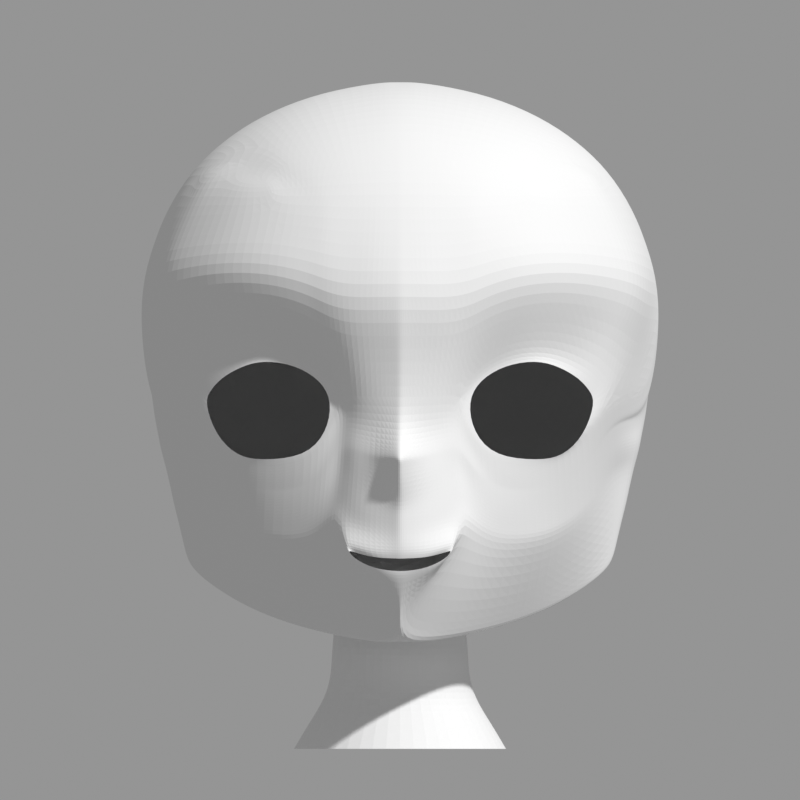 # Source: face_s10_gen.blend  (saved by Blender 5.2.44; exported with 4.5.12 LTS)
import bpy
from mathutils import Matrix  # noqa: F401  (used for matrix-valued properties, if any)

bpy.ops.wm.read_factory_settings(use_empty=True)
scene = bpy.context.scene
scene.name = 'Scene'

# ---- collections
col_ref = bpy.data.collections.new('REF'); scene.collection.children.link(col_ref)
col_model = bpy.data.collections.new('MODEL'); scene.collection.children.link(col_model)
col_guide = bpy.data.collections.new('GUIDE'); scene.collection.children.link(col_guide)

# ---- cameras
cam_cam_front = bpy.data.cameras.new('CAM_front')
cam_cam_front.type = 'ORTHO'
cam_cam_front.clip_start = 0.01
cam_cam_front.clip_end = 10.0
cam_cam_front.ortho_scale = 0.7168
cam_cam_a45 = bpy.data.cameras.new('CAM_a45')
cam_cam_a45.type = 'ORTHO'
cam_cam_a45.clip_start = 0.01
cam_cam_a45.clip_end = 10.0
cam_cam_a45.ortho_scale = 0.7168
cam_cam_side = bpy.data.cameras.new('CAM_side')
cam_cam_side.type = 'ORTHO'
cam_cam_side.clip_start = 0.01
cam_cam_side.clip_end = 10.0
cam_cam_side.ortho_scale = 0.7168

# ---- meshes
me_face = bpy.data.meshes.new('Face')
me_face.from_pydata([(-0.06542, -0.1779, -0.0243), (-0.07069, -0.1752, 0.02243), (-0.1225, -0.1593, 0.04087), (-0.1608, -0.1282, 0.02446), (-0.1753, -0.1097, 0.00313), (-0.1652, -0.1218, -0.02684), (-0.125, -0.1456, -0.04934), (-0.08466, -0.1694, -0.04613), (-0.06127, -0.1804, -0.02252), (-0.06734, -0.1778, 0.02789), (-0.12, -0.1593, 0.0492), (-0.1705, -0.1198, 0.03297), (-0.1908, -0.09329, 0.009986), (-0.1685, -0.1147, -0.02671), (-0.1217, -0.1456, -0.05488), (-0.08283, -0.1704, -0.04931), (-0.06056, -0.1794, 0.003511), (-0.05193, -0.1829, 0.00421), (-0.09238, -0.1707, 0.04413), (-0.1463, -0.137, 0.04515), (-0.1427, -0.1444, 0.03495), (-0.1807, -0.1083, 0.02275), (-0.1703, -0.1169, 0.01303), (-0.1484, -0.1302, -0.04689), (-0.1461, -0.1337, -0.04558), (-0.09342, -0.1689, 0.03635), (0.0, -0.2212, -0.1372), (-0.02433, -0.2176, -0.1363), (-0.042, -0.2068, -0.1311), (-0.047, -0.2095, -0.1293), (-0.04199, -0.2105, -0.1368), (-0.02423, -0.2163, -0.146), (0.0, -0.2167, -0.1484), (0.0, -0.224, -0.1309), (-0.02747, -0.2193, -0.1301), (-0.04759, -0.2091, -0.1242), (-0.05085, -0.2042, -0.1234), (-0.04639, -0.2067, -0.1361), (-0.02747, -0.2119, -0.1507), (0.0, -0.2146, -0.1547), (0.0, -0.2163, 0.00421), (0.0, -0.2203, -0.02345), (0.0, -0.2502, -0.04775), (0.0, -0.2282, -0.0882), (0.0, -0.1715, -0.2184), (-0.03694, -0.1312, -0.2118), (-0.07318, -0.09713, -0.2039), (-0.109, -0.06489, -0.1934), (-0.1431, -0.0374, -0.1785), (-0.1741, -0.01233, -0.158), (-0.1913, 0.0084, -0.1419), (-0.06206, -0.1867, -0.109), (-0.07068, -0.1677, -0.1171), (-0.08751, -0.1508, -0.1266), (-0.1245, -0.1247, -0.1241), (-0.1505, -0.09731, -0.1127), (-0.1739, -0.06828, -0.09237), (-0.1924, -0.008802, -0.05853), (0.0, -0.2402, -0.0693), (0.0, -0.2267, -0.09985), (0.0, -0.2249, -0.1167), (0.0, -0.1932, -0.1849), (-0.05729, -0.1829, -0.09004), (-0.05579, -0.182, -0.07322), (-0.05309, -0.1815, -0.05608), (-0.05236, -0.1831, -0.03735), (-0.05072, -0.183, -0.01408), (-0.06284, -0.1783, -0.03829), (-0.06441, -0.1787, -0.05406), (-0.06597, -0.1766, -0.06983), (-0.06754, -0.1745, -0.0856), (-0.06911, -0.1724, -0.1014), (-0.08361, -0.168, -0.06219), (-0.08439, -0.1644, -0.07508), (-0.08517, -0.1622, -0.08796), (-0.08595, -0.1589, -0.1008), (-0.08673, -0.1545, -0.1137), (-0.1222, -0.1421, -0.06642), (-0.1227, -0.1386, -0.07796), (-0.1231, -0.1351, -0.08951), (-0.1236, -0.1316, -0.101), (-0.124, -0.1282, -0.1126), (-0.1488, -0.1247, -0.05786), (-0.1491, -0.1192, -0.06883), (-0.1495, -0.1137, -0.0798), (-0.1498, -0.1083, -0.09077), (-0.1502, -0.1028, -0.1017), (-0.1694, -0.107, -0.03765), (-0.1703, -0.09923, -0.0486), (-0.1712, -0.09149, -0.05954), (-0.1721, -0.08375, -0.07048), (-0.173, -0.07601, -0.08143), (-0.1911, -0.07921, -0.001434), (-0.1913, -0.06512, -0.01285), (-0.1916, -0.05104, -0.02427), (-0.1919, -0.03696, -0.03569), (-0.1921, -0.02288, -0.04711), (-0.03036, -0.1856, -0.1604), (-0.05381, -0.1576, -0.1644), (-0.08034, -0.131, -0.1653), (-0.1167, -0.09798, -0.1588), (-0.1468, -0.06735, -0.1456), (-0.174, -0.0403, -0.1252), (-0.1931, -0.0002008, -0.09279), (-0.03855, -0.2003, 0.00421), (-0.01928, -0.2107, 0.00421), (-0.04044, -0.1946, -0.01697), (-0.04233, -0.1965, -0.03814), (-0.04311, -0.1974, -0.05616), (-0.04421, -0.1985, -0.07442), (-0.04532, -0.1988, -0.09111), (-0.04552, -0.1989, -0.1078), (-0.02075, -0.2061, -0.02056), (-0.02222, -0.212, -0.04533), (-0.02368, -0.2136, -0.0638), (-0.02515, -0.2131, -0.08274), (-0.02662, -0.2135, -0.09855), (-0.02719, -0.2135, -0.1144), (-0.01973, -0.195, -0.1643), (-0.2222, 0.0076, 0.009986), (-0.2189, 0.007859, -0.001434), (-0.2143, 0.009977, -0.01204), (-0.2138, 0.0105, -0.02427), (-0.2153, 0.0105, -0.03569), (-0.2129, 0.0105, -0.04711), (-0.2102, 0.0105, -0.05853), (-0.2035, 0.0105, -0.09279), (-0.1894, 0.01333, -0.1412), (-0.1741, -0.002921, -0.158), (-0.1431, -0.01886, -0.1721), (-0.109, -0.03691, -0.185), (-0.07318, -0.04893, -0.1941), (-0.03694, -0.05628, -0.1984), (0.0, -0.05751, -0.2004), (0.0, -0.2249, 0.05066), (-0.0215, -0.2187, 0.05066), (-0.043, -0.2125, 0.05066), (-0.06085, -0.203, 0.05771), (-0.07578, -0.1991, 0.06842), (-0.1035, -0.1887, 0.0806), (-0.1345, -0.1713, 0.0844), (-0.1639, -0.1448, 0.08136), (-0.1912, -0.113, 0.07223), (-0.2021, -0.09294, 0.06456), (-0.2131, -0.0617, 0.05499), (-0.2299, 0.004777, 0.05499), (0.0, -0.2385, 0.09759), (-0.02474, -0.2353, 0.09715), (-0.0485, -0.229, 0.09668), (-0.06834, -0.2227, 0.1012), (-0.08296, -0.2159, 0.1084), (-0.1123, -0.2047, 0.1169), (-0.1456, -0.1834, 0.1197), (-0.1778, -0.154, 0.1178), (-0.2079, -0.1147, 0.1118), (-0.2213, -0.08922, 0.1066), (-0.229, -0.04844, 0.1), (-0.2317, 0.00918, 0.1003), (0.0, -0.2198, 0.1436), (-0.02217, -0.2187, 0.1436), (-0.04433, -0.2142, 0.1436), (-0.06355, -0.2095, 0.1465), (-0.07682, -0.204, 0.1495), (-0.1047, -0.1904, 0.1535), (-0.1357, -0.1699, 0.1548), (-0.1657, -0.1422, 0.1538), (-0.1941, -0.1037, 0.1507), (-0.2065, -0.07951, 0.1482), (-0.219, -0.03951, 0.145), (-0.2252, 0.0105, 0.1375), (0.0, -0.1992, 0.19), (-0.02011, -0.1982, 0.19), (-0.04021, -0.1953, 0.19), (-0.06032, -0.1902, 0.19), (-0.07024, -0.1868, 0.19), (-0.09635, -0.1752, 0.19), (-0.1301, -0.1531, 0.19), (-0.1525, -0.1309, 0.19), (-0.1779, -0.09498, 0.19), (-0.1884, -0.07255, 0.19), (-0.199, -0.03588, 0.19), (0.0, -0.2423, -0.04167), (-0.05195, -0.1831, -0.03154), (-0.06401, -0.1786, -0.05011), (-0.0842, -0.1653, -0.07186), (-0.1225, -0.1395, -0.07508), (-0.149, -0.1206, -0.06608), (-0.1701, -0.1012, -0.04586), (-0.1913, -0.06864, -0.009998), (-0.04186, -0.196, -0.03285), (-0.02185, -0.2105, -0.03914), (-0.2173, 0.008811, -0.009998), (0.0, -0.2473, -0.05314), (-0.05254, -0.1827, -0.04204), (-0.0648, -0.1782, -0.058), (-0.08459, -0.1639, -0.0783), (-0.1228, -0.1378, -0.08085), (-0.1492, -0.1178, -0.07157), (-0.1705, -0.0973, -0.05133), (-0.1914, -0.0616, -0.01571), (-0.04252, -0.1967, -0.04265), (-0.02258, -0.2124, -0.04995), (-0.2144, 0.01074, -0.01571), (-0.005963, -0.2203, -0.137), (-0.006869, -0.2228, -0.1307), (-0.004819, -0.2149, 0.00421), (-0.005187, -0.2167, -0.02272), (-0.005554, -0.2403, -0.04714), (-0.005921, -0.2336, -0.06793), (-0.006289, -0.2244, -0.08683), (-0.006656, -0.2234, -0.09952), (-0.006798, -0.222, -0.1161), (-0.005375, -0.2234, 0.05066), (-0.007245, -0.2377, 0.09746), (-0.005542, -0.2195, 0.1436), (-0.005026, -0.199, 0.19), (-0.005462, -0.2344, -0.04104), (-0.005646, -0.2386, -0.05234), (-0.005989, -0.2167, -0.1483), (-0.005866, -0.2145, -0.1545), (-0.03778, -0.1325, -0.2094), (-0.07354, -0.09882, -0.202), (-0.1094, -0.06654, -0.1917), (-0.1433, -0.0389, -0.1769), (-0.1741, -0.01373, -0.1564), (-0.1939, 0.00797, -0.1253), (-0.001518, -0.1662, -0.2096), (-0.0009864, -0.1933, -0.1839), (-0.1939, 0.0105, -0.1253), (0.0, -0.1649, 0.2307), (-0.005026, -0.1647, 0.2307), (-0.02011, -0.1639, 0.2305), (0.0, -0.121, 0.261), (-0.005026, -0.1209, 0.261), (-0.02011, -0.1202, 0.2606), (0.0, -0.07136, 0.2806), (-0.005026, -0.07132, 0.2805), (-0.02011, -0.07066, 0.28), (0.0, -0.0188, 0.2887), (-0.005026, -0.01876, 0.2887), (-0.02011, -0.01828, 0.2887), (0.0, 0.03467, 0.2887), (-0.005026, 0.03468, 0.2886), (-0.02011, 0.0349, 0.2874), (0.0, 0.08653, 0.2759), (-0.005026, 0.08653, 0.2758), (-0.02011, 0.08662, 0.2751), (0.0, 0.1347, 0.253), (-0.005026, 0.1347, 0.253), (-0.02011, 0.1346, 0.2522), (0.0, 0.1761, 0.2194), (-0.005026, 0.1761, 0.2194), (-0.02011, 0.1757, 0.2186), (0.0, 0.2073, 0.1762), (-0.005026, 0.2072, 0.1762), (-0.02011, 0.2067, 0.1755), (0.0, 0.2258, 0.1263), (-0.005026, 0.2258, 0.1263), (-0.02011, 0.2251, 0.1258), (0.0, 0.2324, 0.07353), (-0.005026, 0.2323, 0.07351), (-0.02011, 0.2315, 0.07312), (0.0, 0.2275, 0.02053), (-0.005026, 0.2274, 0.02052), (-0.02011, 0.2265, 0.02032), (0.0, 0.2107, -0.03), (-0.005026, 0.2107, -0.03), (-0.02011, 0.2098, -0.03), (0.0, 0.007995, 0.2901), (-0.005063, 0.008017, 0.2901), (-0.02031, 0.008393, 0.2901), (0.0, 0.06095, 0.2834), (-0.005056, 0.06097, 0.2834), (-0.02024, 0.06118, 0.2826), (-0.03926, 0.1989, -0.04566), (-0.05942, 0.184, -0.06066), (-0.07942, 0.1649, -0.07353), (-0.09812, 0.15, -0.0835), (-0.1267, 0.1218, -0.09041), (-0.1439, 0.1012, -0.09465), (-0.1622, 0.0818, -0.1002), (-0.1783, 0.05799, -0.1042), (-0.193, 0.03881, -0.1142), (-0.04997, -0.1615, 0.2271), (-0.05774, -0.1192, 0.2549), (-0.06347, -0.07278, 0.2725), (-0.06753, -0.02708, 0.2807), (-0.07036, 0.01001, 0.2812), (-0.07263, 0.04411, 0.277), (-0.07429, 0.07764, 0.2682), (-0.0751, 0.1124, 0.2534), (-0.07425, 0.1516, 0.2274), (-0.07156, 0.1858, 0.1909), (-0.06711, 0.2099, 0.1463), (-0.06161, 0.2227, 0.09725), (-0.05539, 0.2249, 0.04709), (-0.04811, 0.2165, -0.001356), (-0.07811, -0.1554, 0.2226), (-0.09295, -0.1133, 0.2462), (-0.1037, -0.06862, 0.2604), (-0.1112, -0.02528, 0.2659), (-0.1165, 0.01397, 0.2644), (-0.1204, 0.05065, 0.2572), (-0.1228, 0.08622, 0.2443), (-0.1234, 0.1214, 0.2245), (-0.1212, 0.155, 0.1957), (-0.1158, 0.1827, 0.1583), (-0.1079, 0.2015, 0.115), (-0.09824, 0.2107, 0.06881), (-0.08719, 0.2105, 0.02253), (-0.07449, 0.2014, -0.0214), (-0.1038, -0.1461, 0.2177), (-0.1255, -0.1015, 0.2354), (-0.1395, -0.05811, 0.244), (-0.149, -0.01754, 0.2452), (-0.1555, 0.01946, 0.2401), (-0.16, 0.05428, 0.2295), (-0.1624, 0.08768, 0.2132), (-0.1619, 0.1192, 0.1904), (-0.158, 0.1474, 0.1604), (-0.1507, 0.1699, 0.1243), (-0.1408, 0.1848, 0.08399), (-0.1286, 0.1916, 0.04182), (-0.1146, 0.1904, 3.404e-05), (-0.09844, 0.1815, -0.03918), (-0.1153, -0.1391, 0.2118), (-0.1759, -0.06674, 0.2067), (-0.1702, -0.04072, 0.2241), (-0.1795, -0.005041, 0.2198), (-0.1857, 0.02578, 0.2105), (-0.1899, 0.05529, 0.1968), (-0.1912, 0.08362, 0.1781), (-0.1895, 0.1099, 0.1541), (-0.1845, 0.1329, 0.125), (-0.1763, 0.1508, 0.09145), (-0.1655, 0.1627, 0.05497), (-0.1524, 0.168, 0.01728), (-0.137, 0.1663, -0.01966), (-0.1191, 0.1578, -0.05399), (-0.2014, 0.01264, 0.1909), (-0.2068, 0.03186, 0.1778), (-0.2098, 0.05377, 0.1616), (-0.21, 0.07584, 0.1419), (-0.2074, 0.09655, 0.1184), (-0.202, 0.1146, 0.09135), (-0.1936, 0.1285, 0.06118), (-0.183, 0.1379, 0.02889), (-0.1697, 0.1416, -0.003982), (-0.1541, 0.1397, -0.03607), (-0.1362, 0.1321, -0.06576), (-0.2163, 0.02062, 0.1602), (-0.2204, 0.03373, 0.144), (-0.2221, 0.04942, 0.1263), (-0.2213, 0.06571, 0.1067), (-0.2183, 0.08123, 0.0848), (-0.2123, 0.09452, 0.06053), (-0.204, 0.1048, 0.0342), (-0.1941, 0.1118, 0.006278), (-0.1815, 0.1143, -0.02187), (-0.1664, 0.1121, -0.04907), (-0.152, 0.1054, -0.07398), (-0.2259, 0.02282, 0.1283), (-0.2284, 0.03181, 0.1095), (-0.2284, 0.04257, 0.09132), (-0.2267, 0.05392, 0.07295), (-0.2226, 0.06457, 0.05362), (-0.2172, 0.07402, 0.03271), (-0.2099, 0.08136, 0.0103), (-0.2003, 0.08587, -0.01299), (-0.1886, 0.08721, -0.03657), (-0.184, 0.08501, -0.06534), (-0.1687, 0.08272, -0.08539), (-0.233, 0.02105, 0.09507), (-0.2331, 0.02828, 0.07358), (-0.2318, 0.03511, 0.05557), (-0.2293, 0.04269, 0.0394), (-0.2253, 0.04977, 0.02304), (-0.2234, 0.05606, 0.005936), (-0.2204, 0.06155, -0.01243), (-0.2111, 0.0653, -0.03172), (-0.1994, 0.06622, -0.04973), (-0.188, 0.06481, -0.0712), (-0.1804, 0.05905, -0.09051), (-0.231, 0.01766, 0.05563), (-0.228, 0.02053, 0.03527), (-0.2262, 0.02392, 0.0203), (-0.2232, 0.02736, 0.009123), (-0.2196, 0.03062, -0.001492), (-0.2186, 0.03329, -0.01392), (-0.2164, 0.03507, -0.0276), (-0.2141, 0.0358, -0.04168), (-0.209, 0.03529, -0.05645), (-0.205, 0.03308, -0.07333), (-0.1998, 0.03052, -0.09038), (-0.1358, -0.1101, 0.2172), (-0.1633, -0.06093, 0.2233), (-0.168, -0.08843, 0.2119), (-0.2065, -0.04284, 0.009986), (-0.1202, -0.1478, 0.2009), (-0.1107, -0.1659, 0.19), (-0.1442, -0.1205, 0.2036), (-0.1322, -0.1342, 0.2022), (0.0, -0.052, -0.196), (-0.029, -0.04423, -0.1928), (-0.05023, -0.023, -0.184), (-0.058, 0.006, -0.172), (-0.05023, 0.035, -0.16), (-0.029, 0.05623, -0.1512), (0.0, 0.064, -0.148), (0.0, -0.05589, -0.2041), (-0.03396, -0.05113, -0.2014), (-0.06104, -0.03969, -0.1961), (-0.0832, -0.02663, -0.1886), (-0.1023, -0.01164, -0.1797), (-0.1185, 5.673e-05, -0.1711), (-0.1264, 0.01103, -0.1615), (-0.128, 0.0279, -0.1463), (-0.1198, 0.04106, -0.14), (-0.1099, 0.05753, -0.1363), (-0.09848, 0.07134, -0.1319), (-0.08689, 0.08555, -0.1283), (-0.06704, 0.1046, -0.123), (-0.05403, 0.1143, -0.1171), (-0.03991, 0.1257, -0.1099), (-0.02609, 0.1343, -0.1019), (-0.01325, 0.1404, -0.09378), (-0.003312, 0.141, -0.09372), (0.0, 0.1411, -0.09372), (0.0, -0.0623, -0.2181), (-0.03202, -0.05372, -0.2181), (-0.05547, -0.03028, -0.2181), (-0.06405, 0.00175, -0.2181), (-0.05547, 0.03378, -0.2181), (-0.03202, 0.05722, -0.2181), (0.0, 0.0658, -0.2181), (0.0, -0.0567, -0.2404), (-0.03202, -0.04812, -0.2404), (-0.05547, -0.02468, -0.2404), (-0.06405, 0.00735, -0.2404), (-0.05547, 0.03937, -0.2404), (-0.03202, 0.06282, -0.2404), (0.0, 0.0714, -0.2404), (0.0, -0.0574, -0.2628), (-0.03517, -0.04797, -0.2628), (-0.06092, -0.02222, -0.2628), (-0.07035, 0.01295, -0.2628), (-0.06092, 0.04812, -0.2628), (-0.03517, 0.07387, -0.2628), (0.0, 0.0833, -0.2628), (0.0, -0.0763, -0.2853), (-0.04287, -0.06481, -0.2853), (-0.07426, -0.03342, -0.2853), (-0.08575, 0.00945, -0.2853), (-0.07426, 0.05232, -0.2853), (-0.04287, 0.08371, -0.2853), (0.0, 0.0952, -0.2853), (0.0, -0.0924, -0.3076), (-0.0497, -0.07908, -0.3076), (-0.08608, -0.0427, -0.3076), (-0.0994, 0.007, -0.3076), (-0.08608, 0.0567, -0.3076), (-0.0497, 0.09308, -0.3076), (0.0, 0.1064, -0.3076)], [], [(17, 9, 1, 16), (18, 10, 2, 25), (19, 11, 3, 20), (21, 12, 4, 22), (4, 12, 13, 5), (23, 14, 6, 24), (6, 14, 15, 7), (7, 15, 8, 0), (16, 0, 8, 17), (25, 1, 9, 18), (20, 2, 10, 19), (22, 3, 11, 21), (24, 5, 13, 23), (203, 204, 34, 27), (27, 34, 35, 28), (28, 35, 36, 29), (29, 36, 37, 30), (30, 37, 38, 31), (218, 219, 39, 32), (62, 71, 52, 51), (71, 76, 53, 52), (76, 81, 54, 53), (81, 86, 55, 54), (86, 91, 56, 55), (91, 96, 57, 56), (226, 220, 45, 44), (220, 221, 46, 45), (221, 222, 47, 46), (222, 223, 48, 47), (223, 224, 49, 48), (224, 225, 50, 49), (13, 12, 92, 87), (187, 188, 93, 88), (198, 199, 94, 89), (89, 94, 95, 90), (90, 95, 96, 91), (23, 13, 87, 82), (186, 187, 88, 83), (197, 198, 89, 84), (84, 89, 90, 85), (85, 90, 91, 86), (14, 23, 82, 77), (185, 186, 83, 78), (196, 197, 84, 79), (79, 84, 85, 80), (80, 85, 86, 81), (15, 14, 77, 72), (184, 185, 78, 73), (195, 196, 79, 74), (74, 79, 80, 75), (75, 80, 81, 76), (8, 15, 72, 67), (183, 184, 73, 68), (194, 195, 74, 69), (69, 74, 75, 70), (70, 75, 76, 71), (17, 8, 67, 66), (182, 183, 68, 65), (193, 194, 69, 64), (64, 69, 70, 63), (63, 70, 71, 62), (56, 57, 103, 102), (55, 56, 102, 101), (54, 55, 101, 100), (53, 54, 100, 99), (52, 53, 99, 98), (51, 52, 98, 97), (17, 66, 106, 104), (182, 65, 107, 189), (193, 64, 108, 200), (64, 63, 109, 108), (63, 62, 110, 109), (62, 51, 111, 110), (51, 36, 35, 111), (104, 106, 112, 105), (189, 107, 113, 190), (200, 108, 114, 201), (108, 109, 115, 114), (109, 110, 116, 115), (110, 111, 117, 116), (111, 35, 34, 117), (205, 206, 41, 40), (216, 207, 42, 181), (217, 208, 58, 192), (208, 209, 43, 58), (209, 210, 59, 43), (210, 211, 60, 59), (211, 204, 33, 60), (118, 38, 37, 36), (227, 61, 39, 219), (227, 226, 44, 61), (118, 36, 51, 97), (119, 120, 92, 12, 397), (191, 121, 93, 188), (202, 122, 94, 199), (122, 123, 95, 94), (123, 124, 96, 95), (124, 125, 57, 96), (125, 126, 103, 57), (228, 127, 50, 225), (127, 128, 49, 50), (128, 129, 48, 49), (129, 130, 47, 48), (130, 131, 46, 47), (131, 132, 45, 46), (132, 133, 44, 45), (212, 135, 105, 205), (135, 136, 104, 105), (136, 137, 17, 104), (137, 138, 9, 17), (138, 139, 18, 9), (139, 140, 10, 18), (140, 141, 19, 10), (141, 142, 11, 19), (142, 143, 21, 11), (143, 144, 12, 21), (213, 147, 135, 212), (147, 148, 136, 135), (148, 149, 137, 136), (149, 150, 138, 137), (150, 151, 139, 138), (151, 152, 140, 139), (152, 153, 141, 140), (153, 154, 142, 141), (154, 155, 143, 142), (155, 156, 144, 143), (156, 157, 145, 144), (214, 159, 147, 213), (159, 160, 148, 147), (160, 161, 149, 148), (161, 162, 150, 149), (162, 163, 151, 150), (163, 164, 152, 151), (164, 165, 153, 152), (165, 166, 154, 153), (166, 167, 155, 154), (167, 168, 156, 155), (168, 169, 157, 156), (215, 171, 159, 214), (171, 172, 160, 159), (172, 173, 161, 160), (173, 174, 162, 161), (174, 175, 163, 162), (175, 399, 176, 164, 163), (176, 177, 165, 164), (177, 178, 166, 165), (178, 179, 167, 166), (179, 180, 168, 167), (120, 191, 188, 92), (206, 216, 181, 41), (106, 189, 190, 112), (66, 182, 189, 106), (66, 67, 183, 182), (67, 72, 184, 183), (72, 77, 185, 184), (77, 82, 186, 185), (82, 87, 187, 186), (87, 92, 188, 187), (121, 202, 199, 93), (207, 217, 192, 42), (107, 200, 201, 113), (65, 193, 200, 107), (65, 68, 194, 193), (68, 73, 195, 194), (73, 78, 196, 195), (78, 83, 197, 196), (83, 88, 198, 197), (88, 93, 199, 198), (113, 201, 217, 207), (112, 190, 216, 206), (170, 215, 214, 158), (158, 214, 213, 146), (146, 213, 212, 134), (134, 212, 205, 40), (117, 34, 204, 211), (116, 117, 211, 210), (115, 116, 210, 209), (114, 115, 209, 208), (201, 114, 208, 217), (190, 113, 207, 216), (105, 112, 206, 205), (26, 33, 204, 203), (126, 228, 225, 103), (118, 97, 226, 227), (118, 227, 219, 38), (102, 103, 225, 224), (101, 102, 224, 223), (100, 101, 223, 222), (99, 100, 222, 221), (98, 99, 221, 220), (97, 98, 220, 226), (31, 38, 219, 218), (229, 230, 215, 170), (230, 231, 171, 215), (232, 233, 230, 229), (233, 234, 231, 230), (235, 236, 233, 232), (236, 237, 234, 233), (238, 239, 236, 235), (239, 240, 237, 236), (268, 269, 239, 238), (269, 270, 240, 239), (271, 272, 242, 241), (272, 273, 243, 242), (247, 248, 245, 244), (248, 249, 246, 245), (250, 251, 248, 247), (251, 252, 249, 248), (253, 254, 251, 250), (254, 255, 252, 251), (256, 257, 254, 253), (257, 258, 255, 254), (259, 260, 257, 256), (260, 261, 258, 257), (262, 263, 260, 259), (263, 264, 261, 260), (265, 266, 263, 262), (266, 267, 264, 263), (242, 243, 270, 269), (241, 242, 269, 268), (245, 246, 273, 272), (244, 245, 272, 271), (231, 283, 172, 171), (234, 284, 283, 231), (237, 285, 284, 234), (240, 286, 285, 237), (270, 287, 286, 240), (243, 288, 287, 270), (273, 289, 288, 243), (246, 290, 289, 273), (249, 291, 290, 246), (252, 292, 291, 249), (255, 293, 292, 252), (258, 294, 293, 255), (261, 295, 294, 258), (264, 296, 295, 261), (267, 274, 296, 264), (283, 297, 173, 172), (284, 298, 297, 283), (285, 299, 298, 284), (286, 300, 299, 285), (287, 301, 300, 286), (288, 302, 301, 287), (289, 303, 302, 288), (290, 304, 303, 289), (291, 305, 304, 290), (292, 306, 305, 291), (293, 307, 306, 292), (294, 308, 307, 293), (295, 309, 308, 294), (296, 310, 309, 295), (274, 275, 310, 296), (297, 311, 174, 173), (298, 312, 311, 297), (299, 313, 312, 298), (300, 314, 313, 299), (301, 315, 314, 300), (302, 316, 315, 301), (303, 317, 316, 302), (304, 318, 317, 303), (305, 319, 318, 304), (306, 320, 319, 305), (307, 321, 320, 306), (308, 322, 321, 307), (309, 323, 322, 308), (310, 324, 323, 309), (275, 276, 324, 310), (311, 325, 175, 174), (394, 325, 311, 312), (314, 328, 327, 313), (315, 329, 328, 314), (316, 330, 329, 315), (317, 331, 330, 316), (318, 332, 331, 317), (319, 333, 332, 318), (320, 334, 333, 319), (321, 335, 334, 320), (322, 336, 335, 321), (323, 337, 336, 322), (324, 338, 337, 323), (276, 277, 338, 324), (145, 157, 372, 383), (144, 145, 397, 12), (179, 326, 395, 327, 180), (329, 340, 339, 328), (330, 341, 340, 329), (331, 342, 341, 330), (332, 343, 342, 331), (333, 344, 343, 332), (334, 345, 344, 333), (335, 346, 345, 334), (336, 347, 346, 335), (337, 348, 347, 336), (338, 349, 348, 337), (277, 278, 349, 338), (340, 351, 350, 339), (341, 352, 351, 340), (342, 353, 352, 341), (343, 354, 353, 342), (344, 355, 354, 343), (345, 356, 355, 344), (346, 357, 356, 345), (347, 358, 357, 346), (348, 359, 358, 347), (349, 360, 359, 348), (278, 279, 360, 349), (351, 362, 361, 350), (352, 363, 362, 351), (353, 364, 363, 352), (354, 365, 364, 353), (355, 366, 365, 354), (356, 367, 366, 355), (357, 368, 367, 356), (358, 369, 368, 357), (359, 370, 369, 358), (360, 371, 370, 359), (279, 280, 371, 360), (362, 373, 372, 361), (363, 374, 373, 362), (364, 375, 374, 363), (365, 376, 375, 364), (366, 377, 376, 365), (367, 378, 377, 366), (368, 379, 378, 367), (369, 380, 379, 368), (370, 381, 380, 369), (371, 382, 381, 370), (280, 281, 382, 371), (373, 384, 383, 372), (374, 385, 384, 373), (375, 386, 385, 374), (376, 387, 386, 375), (377, 388, 387, 376), (378, 389, 388, 377), (379, 390, 389, 378), (380, 391, 390, 379), (381, 392, 391, 380), (382, 393, 392, 381), (281, 282, 393, 382), (384, 120, 119, 383), (385, 191, 120, 384), (386, 121, 191, 385), (387, 202, 121, 386), (388, 122, 202, 387), (389, 123, 122, 388), (390, 124, 123, 389), (391, 125, 124, 390), (392, 126, 125, 391), (393, 228, 126, 392), (282, 127, 228, 393), (157, 169, 361, 372), (175, 325, 398, 399), (394, 400, 401, 398, 325), (327, 328, 339, 180), (168, 180, 339, 169), (361, 169, 339, 350), (312, 313, 327, 395), (326, 396, 394, 312, 395), (178, 396, 326, 179), (177, 400, 394, 396, 178), (397, 145, 383, 119), (176, 399, 398, 401), (177, 176, 401, 400), (133, 132, 410, 409), (132, 131, 411, 410), (131, 130, 412, 411), (130, 129, 413, 412), (129, 128, 414, 413), (128, 127, 415, 414), (127, 282, 416, 415), (282, 281, 417, 416), (281, 280, 418, 417), (280, 279, 419, 418), (279, 278, 420, 419), (278, 277, 421, 420), (277, 276, 422, 421), (276, 275, 423, 422), (275, 274, 424, 423), (274, 267, 425, 424), (267, 266, 426, 425), (266, 265, 427, 426), (409, 410, 403, 402), (410, 411, 404, 403), (412, 413, 414, 405), (405, 404, 411, 412), (417, 418, 419, 406), (406, 405, 416, 417), (405, 414, 415, 416), (420, 421, 422, 407), (407, 406, 419, 420), (424, 425, 426, 427), (427, 408, 423, 424), (408, 407, 422, 423), (402, 403, 429, 428), (403, 404, 430, 429), (404, 405, 431, 430), (405, 406, 432, 431), (406, 407, 433, 432), (407, 408, 434, 433), (428, 429, 436, 435), (429, 430, 437, 436), (430, 431, 438, 437), (431, 432, 439, 438), (432, 433, 440, 439), (433, 434, 441, 440), (435, 436, 443, 442), (436, 437, 444, 443), (437, 438, 445, 444), (438, 439, 446, 445), (439, 440, 447, 446), (440, 441, 448, 447), (442, 443, 450, 449), (443, 444, 451, 450), (444, 445, 452, 451), (445, 446, 453, 452), (446, 447, 454, 453), (447, 448, 455, 454), (449, 450, 457, 456), (450, 451, 458, 457), (451, 452, 459, 458), (452, 453, 460, 459), (453, 454, 461, 460), (454, 455, 462, 461)])
me_face.update()

# ---- objects
ob_ref_front = bpy.data.objects.new('REF_front', None)
ob_ref_a45 = bpy.data.objects.new('REF_a45', None)
ob_ref_side = bpy.data.objects.new('REF_side', None)
ob_cam_front = bpy.data.objects.new('CAM_front', cam_cam_front)
ob_cam_a45 = bpy.data.objects.new('CAM_a45', cam_cam_a45)
ob_cam_side = bpy.data.objects.new('CAM_side', cam_cam_side)
ob_face = bpy.data.objects.new('Face', me_face)

# ---- transforms, parenting, visibility, modifiers, constraints
ob_ref_front.location = (0.0, 0.6, 0.00455)
ob_ref_front.rotation_euler = (1.571, 0.0, -0.0)
ob_ref_front.empty_display_type = 'IMAGE'
ob_ref_front.empty_display_size = 0.7168
ob_ref_front.show_empty_image_only_axis_aligned = True
ob_ref_front.use_empty_image_alpha = True
ob_ref_front.color = (1.0, 1.0, 1.0, 0.6)
ob_ref_front.hide_select = True
ob_ref_a45.location = (0.4243, 0.4243, 0.00455)
ob_ref_a45.rotation_euler = (1.571, 0.0, -0.7854)
ob_ref_a45.empty_display_type = 'IMAGE'
ob_ref_a45.empty_display_size = 0.7168
ob_ref_a45.show_empty_image_only_axis_aligned = True
ob_ref_a45.use_empty_image_alpha = True
ob_ref_a45.color = (1.0, 1.0, 1.0, 0.6)
ob_ref_a45.hide_select = True
ob_ref_side.location = (0.6, 3.674e-17, 0.00455)
ob_ref_side.rotation_euler = (1.571, 0.0, -1.571)
ob_ref_side.empty_display_type = 'IMAGE'
ob_ref_side.empty_display_size = 0.7168
ob_ref_side.show_empty_image_only_axis_aligned = True
ob_ref_side.use_empty_image_alpha = True
ob_ref_side.color = (1.0, 1.0, 1.0, 0.6)
ob_ref_side.hide_select = True
ob_cam_front.location = (-0.0, -2.0, 0.00455)
ob_cam_front.rotation_euler = (1.571, 0.0, -0.0)
ob_cam_a45.location = (-1.414, -1.414, 0.00455)
ob_cam_a45.rotation_euler = (1.571, 0.0, -0.7854)
ob_cam_side.location = (-2.0, -1.225e-16, 0.00455)
ob_cam_side.rotation_euler = (1.571, 0.0, -1.571)
ob_face.location = (0.0, 0.0, 0.0)
_m = ob_face.modifiers.new('Mirror', 'MIRROR')
_m.use_clip = True
_m = ob_face.modifiers.new('Subdivision', 'SUBSURF')
_m.show_only_control_edges = False

# ---- collection membership
col_ref.objects.link(ob_ref_front)
col_ref.objects.link(ob_ref_a45)
col_ref.objects.link(ob_ref_side)
col_ref.objects.link(ob_cam_front)
col_ref.objects.link(ob_cam_a45)
col_ref.objects.link(ob_cam_side)
col_model.objects.link(ob_face)

# ---- scene / render settings (as saved in the file)
scene.camera = ob_cam_front
scene.frame_start = 1; scene.frame_end = 250; scene.frame_set(1)
scene.render.engine = 'BLENDER_WORKBENCH'
scene.render.resolution_x = 1024
scene.render.resolution_y = 1024
scene.render.bake_bias = 0.0
scene.render.bake_samples = 0
scene.render.compositor_device = 'GPU'
scene.eevee.use_volume_custom_range = False
scene.eevee.fast_gi_thickness_near = 0.1
scene.eevee.fast_gi_thickness_far = 0.0
scene.eevee.ray_tracing_options.screen_trace_thickness = 0.1
scene.view_settings.view_transform = 'Standard'
bpy.context.view_layer.update()

# ---- added for rendering (the .blend has no usable light): sun + grey world if the file has none
light_auto_sun = bpy.data.lights.new('AutoSun', 'SUN')
light_auto_sun.energy = 3.0
light_auto_sun.angle = 0.0523599
ob_auto_sun = bpy.data.objects.new('AutoSun', light_auto_sun)
scene.collection.objects.link(ob_auto_sun)
ob_auto_sun.rotation_euler = (0.872665, 0.174533, 0.523599)
if scene.world is None:
    world_auto = bpy.data.worlds.new('AutoWorld')
    world_auto.color = (0.3, 0.3, 0.3)
    scene.world = world_auto
bpy.context.view_layer.update()
